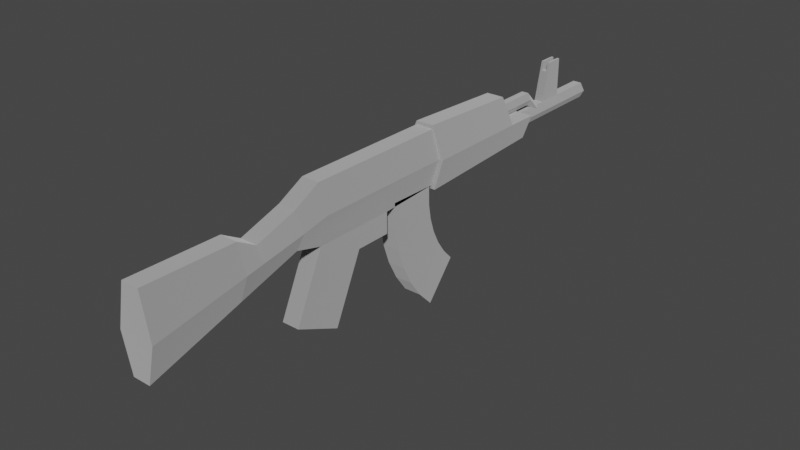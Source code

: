 # Source: ak47.blend  (saved by Blender 2.83.19; exported with 4.5.12 LTS)
import bpy
from mathutils import Matrix  # noqa: F401  (used for matrix-valued properties, if any)

bpy.ops.wm.read_factory_settings(use_empty=True)
scene = bpy.context.scene
scene.name = 'Scene'

# ---- materials (node trees are filled in below, after node groups)
mat_black = bpy.data.materials.new('Black')
mat_black.use_transparent_shadow = False
mat_black.diffuse_color = (1.0, 1.0, 1.0, 1.0)
mat_wood_brown = bpy.data.materials.new('Wood Brown')
mat_wood_brown.use_transparent_shadow = False
mat_wood_brown.diffuse_color = (1.0, 1.0, 1.0, 1.0)

# ---- material node trees
mat_black.use_nodes = True; mat_black.node_tree.nodes.clear()
_N = mat_black.node_tree.nodes; _L = mat_black.node_tree.links
n0 = _N.new('ShaderNodeBsdfPrincipled'); n0.name = 'Principled BSDF'; n0.location = (10, 300)
n0.distribution = 'GGX'
n0.subsurface_method = 'BURLEY'
n0.inputs[0].default_value = (1.0, 1.0, 1.0, 1.0)
n0.inputs[1].default_value = 1.0
n0.inputs[2].default_value = 1.0
n0.inputs[3].default_value = 1.45
n0.inputs[27].default_value = (0.0, 0.0, 0.0, 1.0)
n0.inputs[28].default_value = 1.0
n1 = _N.new('ShaderNodeOutputMaterial'); n1.name = 'Material Output'; n1.location = (320, 270)
_L.new(n0.outputs[0], n1.inputs[0])
n1.is_active_output = True
mat_wood_brown.use_nodes = True; mat_wood_brown.node_tree.nodes.clear()
_N = mat_wood_brown.node_tree.nodes; _L = mat_wood_brown.node_tree.links
n0 = _N.new('ShaderNodeBsdfPrincipled'); n0.name = 'Principled BSDF'; n0.location = (10, 300)
n0.distribution = 'GGX'
n0.subsurface_method = 'BURLEY'
n0.inputs[0].default_value = (1.0, 1.0, 1.0, 1.0)
n0.inputs[1].default_value = 1.0
n0.inputs[2].default_value = 1.0
n0.inputs[3].default_value = 1.45
n0.inputs[27].default_value = (0.0, 0.0, 0.0, 1.0)
n0.inputs[28].default_value = 1.0
n1 = _N.new('ShaderNodeOutputMaterial'); n1.name = 'Material Output'; n1.location = (320, 270)
_L.new(n0.outputs[0], n1.inputs[0])
n1.is_active_output = True

# ---- world
world_world = bpy.data.worlds.new('World'); scene.world = world_world
world_world.use_nodes = True; world_world.node_tree.nodes.clear()
_N = world_world.node_tree.nodes; _L = world_world.node_tree.links
n0 = _N.new('ShaderNodeOutputWorld'); n0.name = 'World Output'; n0.location = (300, 300)
n1 = _N.new('ShaderNodeBackground'); n1.name = 'Background'; n1.location = (10, 300)
n1.inputs[0].default_value = (0.05088, 0.05088, 0.05088, 1.0)
_L.new(n1.outputs[0], n0.inputs[0])
n0.is_active_output = True
world_world.color = (0.05088, 0.05088, 0.05088)
world_world.use_sun_shadow = False
world_world.sun_shadow_jitter_overblur = 0.0

# ---- meshes
me_ak_47 = bpy.data.meshes.new('AK-47')
me_ak_47.from_pydata([(-0.0625, 3.5, 0.5), (-0.0625, 3.5, -0.15), (-0.0625, 3.1, -0.15), (-0.0625, 3.25, 0.5), (0.0625, 3.5, 0.5), (0.0625, 3.5, -0.15), (-0.0625, 3.5, -0.15), (0.03125, 3.5, 0.375), (-0.03125, 3.5, 0.375), (-0.0625, 3.5, 0.5), (0.03125, 3.5, 0.5), (-0.03125, 3.5, 0.5), (0.0625, 3.25, 0.5), (0.0625, 3.1, -0.15), (0.0625, 3.5, -0.15), (0.0625, 3.5, 0.5), (-0.0625, 3.1, -0.15), (-0.0625, 3.5, -0.15), (0.0625, 3.5, -0.15), (0.0625, 3.1, -0.15), (-0.03125, 3.25, 0.5), (-0.03125, 3.5, 0.5), (-0.0625, 3.5, 0.5), (-0.0625, 3.25, 0.5), (-0.03125, 3.5, 0.375), (-0.03125, 3.221, 0.3735), (0.03125, 3.221, 0.3735), (0.03125, 3.5, 0.375), (0.03125, 3.5, 0.375), (0.03125, 3.221, 0.3735), (0.03125, 3.25, 0.5), (0.03125, 3.5, 0.5), (-0.03125, 3.25, 0.5), (-0.03125, 3.221, 0.3735), (-0.03125, 3.5, 0.375), (-0.03125, 3.5, 0.5), (0.0625, 3.25, 0.5), (0.0625, 3.5, 0.5), (0.03125, 3.5, 0.5), (0.03125, 3.25, 0.5), (-0.0625, 3.25, 0.5), (-0.0625, 3.1, -0.15), (0.0625, 3.1, -0.15), (-0.03125, 3.221, 0.3735), (0.03125, 3.221, 0.3735), (0.0625, 3.25, 0.5), (-0.03125, 3.25, 0.5), (0.03125, 3.25, 0.5), (0.0625, 0.15, -0.04175), (0.0625, 4.15, -0.04175), (-0.0625, 4.15, -0.04175), (-0.0625, 0.15, -0.04175), (0.125, 0.15, -0.15), (0.125, 4.15, -0.15), (0.0625, 4.15, -0.04175), (0.0625, 0.15, -0.04175), (0.0625, 0.15, -0.2583), (0.0625, 4.15, -0.2583), (0.125, 4.15, -0.15), (0.125, 0.15, -0.15), (-0.0625, 0.15, -0.2583), (-0.0625, 4.15, -0.2583), (0.0625, 4.15, -0.2583), (0.0625, 0.15, -0.2583), (-0.125, 0.15, -0.15), (-0.0625, 0.15, -0.2583), (0.0625, 0.15, -0.2583), (0.125, 0.15, -0.15), (-0.0625, 0.15, -0.04175), (0.0625, 0.15, -0.04175), (-0.0625, 4.15, -0.04175), (-0.125, 4.15, -0.15), (-0.125, 0.15, -0.15), (-0.0625, 0.15, -0.04175), (-0.125, 4.15, -0.15), (-0.0625, 4.15, -0.2583), (-0.0625, 0.15, -0.2583), (-0.125, 0.15, -0.15), (0.125, 4.15, -0.15), (0.0625, 4.15, -0.2583), (-0.0625, 4.15, -0.2583), (-0.125, 4.15, -0.15), (0.0625, 4.15, -0.04175), (-0.0625, 4.15, -0.04175), (-0.125, -0.83, -0.733), (-0.125, -0.3212, -0.733), (0.125, -0.3212, -0.733), (0.125, -0.83, -0.733), (0.125, -0.3212, -0.433), (0.125, -0.3212, -0.733), (-0.125, -0.3212, -0.733), (-0.125, -0.3212, -0.433), (0.05, 0.0, 0.1866), (0.05, 2.77, 0.1866), (-0.05, 2.77, 0.1866), (-0.05, 0.0, 0.1866), (0.1, 0.0, 0.1), (0.1, 2.77, 0.1), (0.05, 2.77, 0.1866), (0.05, 0.0, 0.1866), (0.05, 0.0, 0.0134), (0.05, 2.77, 0.0134), (0.1, 2.77, 0.1), (0.1, 0.0, 0.1), (-0.05, 0.0, 0.0134), (-0.05, 2.77, 0.0134), (0.05, 2.77, 0.0134), (0.05, 0.0, 0.0134), (-0.1, 0.0, 0.1), (-0.05, 0.0, 0.0134), (0.05, 0.0, 0.0134), (0.1, 0.0, 0.1), (-0.05, 0.0, 0.1866), (0.05, 0.0, 0.1866), (-0.05, 2.77, 0.1866), (-0.1, 2.77, 0.1), (-0.1, 0.0, 0.1), (-0.05, 0.0, 0.1866), (-0.1, 2.77, 0.1), (-0.05, 2.77, 0.0134), (-0.05, 0.0, 0.0134), (-0.1, 0.0, 0.1), (-0.1, 3.02, -0.15), (-0.05, 3.02, -0.2366), (-0.05, 2.77, 0.0134), (-0.1, 2.77, 0.1), (-0.125, -1.48, 0.373), (-0.125, -1.858, 0.173), (0.125, -1.858, 0.173), (0.125, -1.48, 0.373), (0.125, -1.858, 0.173), (0.25, -1.858, -0.08), (0.25, -1.48, 8.941e-08), (0.125, -1.48, 0.373), (-0.125, -1.858, -0.333), (-0.125, -1.48, -0.433), (0.125, -1.48, -0.433), (0.125, -1.858, -0.333), (-0.25, -1.48, -5.96e-08), (-0.25, -1.858, -0.08), (-0.125, -1.858, 0.173), (-0.125, -1.48, 0.373), (0.125, -1.858, -0.333), (0.125, -1.48, -0.433), (0.125, -0.3212, -0.433), (0.125, 0.5459, -0.3906), (0.25, 0.5459, 3.905e-08), (0.25, -1.858, -0.08), (0.25, -1.48, 8.941e-08), (0.25, -1.48, 8.941e-08), (0.25, 0.5459, 3.905e-08), (0.125, 0.5467, 0.3684), (0.125, -1.48, 0.373), (0.125, 0.5467, 0.3684), (-0.125, 0.5467, 0.3684), (-0.125, -1.48, 0.373), (0.125, -1.48, 0.373), (-0.125, 0.5467, 0.3684), (-0.25, 0.5467, -9.812e-08), (-0.25, -1.48, -5.96e-08), (-0.125, -1.48, 0.373), (-0.125, -0.3212, -0.433), (-0.125, -1.48, -0.433), (-0.125, -1.858, -0.333), (-0.125, 0.5501, -0.3904), (-0.25, 0.5467, -9.812e-08), (-0.25, -1.858, -0.08), (-0.25, -1.48, -5.96e-08), (0.125, -0.3212, -0.433), (-0.125, -0.3212, -0.433), (-0.125, 0.5501, -0.3904), (0.125, 0.5459, -0.3906), (0.1, 3.02, -0.15), (0.05, 3.02, -0.2366), (-0.05, 3.02, -0.2366), (-0.1, 3.02, -0.15), (0.05, 3.02, -0.0634), (-0.05, 3.02, -0.0634), (-0.05, 2.77, 0.0134), (-0.05, 3.02, -0.2366), (0.05, 3.02, -0.2366), (0.05, 2.77, 0.0134), (0.05, 3.02, -0.0634), (-0.05, 3.02, -0.0634), (-0.05, 2.77, 0.1866), (0.05, 2.77, 0.1866), (0.05, 2.77, 0.0134), (0.05, 3.02, -0.2366), (0.1, 3.02, -0.15), (0.1, 2.77, 0.1), (0.1, 2.77, 0.1), (0.1, 3.02, -0.15), (0.05, 3.02, -0.0634), (0.05, 2.77, 0.1866), (-0.05, 3.02, -0.0634), (-0.1, 3.02, -0.15), (-0.1, 2.77, 0.1), (-0.05, 2.77, 0.1866), (-0.125, -0.3212, -0.433), (-0.125, -0.3212, -0.733), (-0.125, -0.83, -0.733), (-0.125, -1.48, -0.433), (0.125, -1.48, -0.433), (0.125, -0.83, -0.733), (0.125, -0.3212, -0.733), (0.125, -0.3212, -0.433), (0.125, -2.447, -0.01874), (0.25, -2.447, -0.1845), (0.25, -1.858, -0.08), (0.125, -1.858, 0.173), (-0.25, -4.0, -0.46), (-0.125, -4.0, -0.983), (0.125, -4.0, -0.983), (0.25, -4.0, -0.46), (-0.125, -4.0, 0.153), (0.125, -4.0, 0.153), (0.3, 2.5, -1.192e-08), (0.175, 2.5, -0.3531), (-0.175, 2.5, -0.3531), (-0.3, 2.5, -1.371e-07), (-0.175, 0.5501, -0.4404), (0.175, 0.5459, -0.4406), (0.125, 0.5459, -0.3906), (-0.125, 0.5501, -0.3904), (-0.125, -1.899, -1.341), (-0.125, -1.249, -1.641), (0.125, -1.249, -1.641), (0.125, -1.899, -1.341), (-0.125, -1.48, -0.433), (-0.125, -1.899, -1.341), (0.125, -1.899, -1.341), (0.125, -1.48, -0.433), (0.125, -0.83, -0.733), (0.125, -1.249, -1.641), (-0.125, -1.249, -1.641), (-0.125, -0.83, -0.733), (0.125, -1.899, -1.341), (0.125, -1.249, -1.641), (0.125, -0.83, -0.733), (0.125, -1.48, -0.433), (-0.125, -0.83, -0.733), (-0.125, -1.249, -1.641), (-0.125, -1.899, -1.341), (-0.125, -1.48, -0.433), (0.25, -2.719, -0.2327), (0.125, -2.719, -0.5942), (0.125, -1.858, -0.333), (0.25, -1.858, -0.08), (0.25, -2.447, -0.1845), (-0.25, -1.858, -0.08), (-0.25, -2.447, -0.1845), (-0.125, -2.447, -0.01874), (-0.125, -1.858, 0.173), (0.25, -4.0, -0.46), (0.125, -4.0, -0.983), (0.125, -2.719, -0.5942), (0.25, -2.719, -0.2327), (-0.125, -2.719, -0.5942), (-0.125, -4.0, -0.983), (-0.25, -4.0, -0.46), (-0.25, -2.719, -0.2327), (-0.125, -1.858, 0.173), (-0.125, -2.447, -0.01874), (0.125, -2.447, -0.01874), (0.125, -1.858, 0.173), (0.125, -2.719, 0.1351), (-0.125, -2.719, 0.1351), (-0.125, -4.0, 0.153), (0.125, -4.0, 0.153), (0.175, 2.5, -0.3531), (0.175, 0.5459, -0.4406), (-0.175, 0.5501, -0.4404), (-0.175, 2.5, -0.3531), (0.125, 2.05, 0.3531), (-0.125, 2.05, 0.3531), (-0.125, 0.5467, 0.4184), (0.125, 0.5467, 0.4184), (-0.25, -2.719, -0.2327), (-0.25, -4.0, -0.46), (-0.125, -4.0, 0.153), (-0.125, -2.719, 0.1351), (-0.125, -1.858, -0.333), (-0.125, -2.719, -0.5942), (-0.25, -2.719, -0.2327), (-0.25, -1.858, -0.08), (-0.25, -2.447, -0.1845), (0.125, -2.719, -0.5942), (0.125, -4.0, -0.983), (-0.125, -4.0, -0.983), (-0.125, -2.719, -0.5942), (0.125, -1.858, -0.333), (-0.125, -1.858, -0.333), (0.125, -4.0, 0.153), (0.25, -4.0, -0.46), (0.25, -2.719, -0.2327), (0.125, -2.719, 0.1351), (0.125, -2.719, 0.1351), (0.125, -2.447, -0.01874), (-0.125, -2.447, -0.01874), (-0.125, -2.719, 0.1351), (-0.25, -2.447, -0.1845), (-0.25, -2.719, -0.2327), (-0.125, -2.719, 0.1351), (-0.125, -2.447, -0.01874), (0.125, -2.719, 0.1351), (0.25, -2.719, -0.2327), (0.25, -2.447, -0.1845), (0.125, -2.447, -0.01874), (0.3, 2.05, 0.0), (0.3, 2.5, -1.192e-08), (-0.3, 2.5, -1.371e-07), (-0.3, 2.05, -1.192e-07), (0.3, 2.05, 0.0), (-0.3, 2.05, -1.192e-07), (-0.125, 2.05, 0.3531), (0.125, 2.05, 0.3531), (-0.125, 2.05, 0.3531), (-0.3, 2.05, -1.192e-07), (-0.3, 0.5467, -1.341e-07), (-0.125, 0.5467, 0.4184), (0.125, 0.5467, 0.3684), (0.25, 0.5459, 3.905e-08), (0.3, 0.5459, 4.47e-08), (0.125, 0.5467, 0.4184), (-0.125, 0.5467, 0.4184), (-0.125, 0.5467, 0.3684), (0.125, 0.5467, 0.3684), (0.125, 0.5467, 0.4184), (-0.125, 0.5467, 0.4184), (-0.3, 0.5467, -1.341e-07), (-0.25, 0.5467, -9.812e-08), (-0.125, 0.5467, 0.3684), (0.125, 0.5459, -0.3906), (0.175, 0.5459, -0.4406), (0.3, 0.5459, 4.47e-08), (0.25, 0.5459, 3.905e-08), (0.3, 0.5459, 4.47e-08), (0.175, 0.5459, -0.4406), (0.175, 2.5, -0.3531), (0.3, 2.5, -1.192e-08), (0.3, 2.05, 0.0), (-0.175, 2.5, -0.3531), (-0.175, 0.5501, -0.4404), (-0.3, 0.5467, -1.341e-07), (-0.3, 2.5, -1.371e-07), (-0.3, 2.05, -1.192e-07), (0.3, 0.5459, 4.47e-08), (0.3, 2.05, 0.0), (0.125, 2.05, 0.3531), (0.125, 0.5467, 0.4184), (-0.3, 0.5467, -1.341e-07), (-0.175, 0.5501, -0.4404), (-0.125, 0.5501, -0.3904), (-0.25, 0.5467, -9.812e-08)], [], [(0, 1, 2), (0, 2, 3), (4, 5, 6), (4, 6, 7), (7, 6, 8), (8, 6, 9), (4, 7, 10), (11, 8, 9), (12, 13, 14), (12, 14, 15), (16, 17, 18), (16, 18, 19), (20, 21, 22), (20, 22, 23), (24, 25, 26), (24, 26, 27), (28, 29, 30), (31, 28, 30), (32, 33, 34), (32, 34, 35), (36, 37, 38), (36, 38, 39), (40, 41, 42), (40, 42, 43), (43, 42, 44), (44, 42, 45), (40, 43, 46), (47, 44, 45), (48, 49, 50), (48, 50, 51), (52, 53, 54), (55, 52, 54), (56, 57, 58), (59, 56, 58), (60, 61, 62), (60, 62, 63), (64, 65, 66), (64, 66, 67), (68, 64, 67), (68, 67, 69), (70, 71, 72), (70, 72, 73), (74, 75, 76), (74, 76, 77), (78, 79, 80), (78, 80, 81), (82, 78, 81), (82, 81, 83), (84, 85, 86), (84, 86, 87), (88, 89, 90), (88, 90, 91), (92, 93, 94), (92, 94, 95), (96, 97, 98), (99, 96, 98), (100, 101, 102), (103, 100, 102), (104, 105, 106), (104, 106, 107), (108, 109, 110), (108, 110, 111), (112, 108, 111), (112, 111, 113), (114, 115, 116), (114, 116, 117), (118, 119, 120), (118, 120, 121), (122, 123, 124), (125, 122, 124), (126, 127, 128), (126, 128, 129), (130, 131, 132), (130, 132, 133), (134, 135, 136), (134, 136, 137), (138, 139, 140), (141, 138, 140), (142, 143, 144), (142, 144, 145), (142, 145, 146), (147, 142, 146), (148, 147, 146), (149, 150, 151), (152, 149, 151), (153, 154, 155), (156, 153, 155), (157, 158, 159), (157, 159, 160), (161, 162, 163), (164, 161, 163), (165, 164, 163), (165, 163, 166), (165, 166, 167), (168, 169, 170), (171, 168, 170), (172, 173, 174), (172, 174, 175), (176, 172, 175), (176, 175, 177), (178, 179, 180), (178, 180, 181), (182, 183, 184), (185, 182, 184), (186, 187, 188), (186, 188, 189), (190, 191, 192), (190, 192, 193), (194, 195, 196), (197, 194, 196), (198, 199, 200), (198, 200, 201), (202, 203, 204), (202, 204, 205), (206, 207, 208), (206, 208, 209), (210, 211, 212), (210, 212, 213), (214, 210, 213), (214, 213, 215), (216, 217, 218), (216, 218, 219), (220, 221, 222), (223, 220, 222), (224, 225, 226), (224, 226, 227), (228, 229, 230), (228, 230, 231), (232, 233, 234), (232, 234, 235), (236, 237, 238), (239, 236, 238), (240, 241, 242), (240, 242, 243), (244, 245, 246), (244, 246, 247), (248, 244, 247), (249, 250, 251), (252, 249, 251), (253, 254, 255), (253, 255, 256), (257, 258, 259), (260, 257, 259), (261, 262, 263), (261, 263, 264), (265, 266, 267), (268, 265, 267), (269, 270, 271), (269, 271, 272), (273, 274, 275), (276, 273, 275), (277, 278, 279), (280, 277, 279), (281, 282, 283), (284, 281, 285), (285, 281, 283), (286, 287, 288), (286, 288, 289), (290, 286, 289), (290, 289, 291), (292, 293, 294), (292, 294, 295), (296, 297, 298), (296, 298, 299), (300, 301, 302), (303, 300, 302), (304, 305, 306), (304, 306, 307), (308, 309, 310), (308, 310, 311), (312, 313, 314), (315, 312, 314), (316, 317, 318), (316, 318, 319), (320, 321, 322), (320, 322, 323), (324, 325, 326), (324, 326, 327), (328, 329, 330), (328, 330, 331), (332, 333, 334), (335, 332, 334), (336, 337, 338), (336, 338, 339), (340, 336, 339), (341, 342, 343), (344, 341, 343), (344, 343, 345), (346, 347, 348), (349, 346, 348), (350, 351, 352), (350, 352, 353)])
me_ak_47.polygons.foreach_set('use_smooth', [0, 0, 0, 0, 0, 0, 0, 0, 0, 0, 0, 0, 0, 0, 0, 0, 0, 0, 0, 0, 0, 0, 0, 0, 0, 0, 0, 0, 0, 0, 0, 0, 0, 0, 0, 0, 0, 0, 0, 0, 0, 0, 0, 0, 0, 0, 0, 0, 0, 0, 0, 0, 0, 0, 0, 0, 0, 0, 0, 0, 0, 0, 0, 0, 0, 0, 0, 0, 0, 0, 0, 0, 1, 1, 0, 0, 1, 1, 1, 1, 1, 1, 1, 1, 1, 1, 0, 1, 1, 1, 1, 1, 1, 1, 0, 0, 0, 0, 0, 0, 0, 0, 0, 0, 0, 0, 0, 0, 0, 0, 0, 0, 0, 0, 1, 1, 0, 0, 0, 0, 0, 0, 1, 1, 0, 0, 0, 0, 0, 0, 0, 0, 0, 0, 1, 1, 1, 1, 1, 1, 1, 1, 1, 0, 0, 0, 0, 0, 0, 0, 0, 1, 1, 1, 1, 1, 0, 0, 0, 0, 1, 1, 0, 0, 1, 1, 1, 1, 0, 0, 0, 0, 1, 1, 1, 1, 0, 0, 0, 0, 0, 0, 1, 1, 1, 1, 1, 1, 1, 1, 1, 1])
me_ak_47.polygons.foreach_set('material_index', [0, 0, 0, 0, 0, 0, 0, 0, 0, 0, 0, 0, 0, 0, 0, 0, 0, 0, 0, 0, 0, 0, 0, 0, 0, 0, 0, 0, 0, 0, 0, 0, 0, 0, 0, 0, 0, 0, 0, 0, 0, 0, 0, 0, 0, 0, 0, 0, 0, 0, 0, 0, 0, 0, 0, 0, 0, 0, 0, 0, 0, 0, 0, 0, 0, 0, 0, 0, 0, 0, 0, 0, 0, 0, 0, 0, 0, 0, 0, 0, 0, 0, 0, 0, 0, 0, 0, 0, 0, 0, 0, 0, 0, 0, 0, 0, 0, 0, 0, 0, 0, 0, 0, 0, 0, 0, 0, 0, 0, 0, 0, 0, 0, 0, 1, 1, 1, 1, 1, 1, 1, 1, 1, 1, 1, 1, 1, 1, 1, 1, 1, 1, 1, 1, 1, 1, 1, 1, 1, 1, 1, 1, 1, 1, 1, 1, 1, 1, 1, 1, 1, 1, 1, 1, 1, 1, 1, 1, 1, 1, 1, 1, 1, 1, 1, 1, 1, 1, 1, 1, 1, 1, 1, 1, 1, 1, 1, 1, 1, 1, 1, 1, 1, 1, 1, 1, 1, 1, 1, 1, 1, 1])
me_ak_47.materials.append(mat_black)
me_ak_47.materials.append(mat_wood_brown)
me_ak_47.use_remesh_fix_poles = True
me_ak_47.use_remesh_preserve_attributes = False
me_ak_47.use_mirror_vertex_groups = False
me_ak_47.update()
me_ak_47.normals_split_custom_set([tuple(v) for v in zip(*[iter([-1.0, 0.0, 0.0, -1.0, 0.0, 0.0, -1.0, 0.0, 0.0, -1.0, 0.0, 0.0, -1.0, 0.0, 0.0, -1.0, 0.0, 0.0, 0.0, 1.0, 0.0, 0.0, 1.0, 0.0, 0.0, 1.0, 0.0, 0.0, 1.0, 0.0, 0.0, 1.0, 0.0, 0.0, 1.0, 0.0, 0.0, 1.0, 0.0, 0.0, 1.0, 0.0, 0.0, 1.0, 0.0, 0.0, 1.0, 0.0, 0.0, 1.0, 0.0, 0.0, 1.0, 0.0, 0.0, 1.0, 0.0, 0.0, 1.0, 0.0, 0.0, 1.0, 0.0, 0.0, 1.0, 0.0, 0.0, 1.0, 0.0, 0.0, 1.0, 0.0, 1.0, 0.0, 0.0, 1.0, 0.0, 0.0, 1.0, 0.0, 0.0, 1.0, 0.0, 0.0, 1.0, 0.0, 0.0, 1.0, 0.0, 0.0, 0.0, 0.0, -1.0, 0.0, 0.0, -1.0, 0.0, 0.0, -1.0, 0.0, 0.0, -1.0, 0.0, 0.0, -1.0, 0.0, 0.0, -1.0, 0.0, 0.0, 1.0, 0.0, 0.0, 1.0, 0.0, 0.0, 1.0, 0.0, 0.0, 1.0, 0.0, 0.0, 1.0, 0.0, 0.0, 1.0, -8.089e-05, -0.005266, 1.0, -8.089e-05, -0.005266, 1.0, -8.089e-05, -0.005266, 1.0, 0.0, -0.005248, 1.0, 0.0, -0.005248, 1.0, 0.0, -0.005248, 1.0, -1.0, 0.0, 0.0, -1.0, 0.0, 0.0, -1.0, 0.0, 0.0, -1.0, 0.0, 0.0, -1.0, 0.0, 0.0, -1.0, 0.0, 0.0, 1.0, -2.063e-10, 0.0, 1.0, -2.063e-10, 0.0, 1.0, -2.063e-10, 0.0, 1.0, 0.0, 0.0, 1.0, 0.0, 0.0, 1.0, 0.0, 0.0, 0.0, 0.0, 1.0, 0.0, 0.0, 1.0, 0.0, 0.0, 1.0, 0.0, 0.0, 1.0, 0.0, 0.0, 1.0, 0.0, 0.0, 1.0, 0.0, -0.9744, 0.2249, 0.0, -0.9744, 0.2249, 0.0, -0.9744, 0.2249, -4.433e-05, -0.9744, 0.2248, -4.433e-05, -0.9744, 0.2248, -4.433e-05, -0.9744, 0.2248, 4.049e-06, -0.9744, 0.2249, 4.049e-06, -0.9744, 0.2249, 4.049e-06, -0.9744, 0.2249, 1.787e-06, -0.9744, 0.2249, 1.787e-06, -0.9744, 0.2249, 1.787e-06, -0.9744, 0.2249, 0.0, -0.9744, 0.2249, 0.0, -0.9744, 0.2249, 0.0, -0.9744, 0.2249, 0.0, -0.9744, 0.2249, 0.0, -0.9744, 0.2249, 0.0, -0.9744, 0.2249, -9.537e-07, 1.118e-08, 1.0, -9.537e-07, 1.118e-08, 1.0, -9.537e-07, 1.118e-08, 1.0, -9.537e-07, 1.118e-08, 1.0, -9.537e-07, 1.118e-08, 1.0, -9.537e-07, 1.118e-08, 1.0, 0.866, 3.725e-09, 0.5, 0.866, 3.725e-09, 0.5, 0.866, 3.725e-09, 0.5, 0.866, 7.451e-09, 0.5, 0.866, 7.451e-09, 0.5, 0.866, 7.451e-09, 0.5, 0.866, -7.451e-09, -0.5, 0.866, -7.451e-09, -0.5, 0.866, -7.451e-09, -0.5, 0.866, -3.725e-09, -0.5, 0.866, -3.725e-09, -0.5, 0.866, -3.725e-09, -0.5, 0.0, -1.49e-08, -1.0, 0.0, -1.49e-08, -1.0, 0.0, -1.49e-08, -1.0, 0.0, -1.49e-08, -1.0, 0.0, -1.49e-08, -1.0, 0.0, -1.49e-08, -1.0, 0.0, -1.0, 0.0, 0.0, -1.0, 0.0, 0.0, -1.0, 0.0, 0.0, -1.0, -1.377e-07, 0.0, -1.0, -1.377e-07, 0.0, -1.0, -1.377e-07, 0.0, -1.0, 0.0, 0.0, -1.0, 0.0, 0.0, -1.0, 0.0, 0.0, -1.0, -1.377e-07, 0.0, -1.0, -1.377e-07, 0.0, -1.0, -1.377e-07, -0.866, 3.725e-09, 0.5, -0.866, 3.725e-09, 0.5, -0.866, 3.725e-09, 0.5, -0.866, 7.451e-09, 0.5, -0.866, 7.451e-09, 0.5, -0.866, 7.451e-09, 0.5, -0.866, -7.451e-09, -0.5, -0.866, -7.451e-09, -0.5, -0.866, -7.451e-09, -0.5, -0.866, -3.725e-09, -0.5, -0.866, -3.725e-09, -0.5, -0.866, -3.725e-09, -0.5, 0.0, 1.0, 0.0, 0.0, 1.0, 0.0, 0.0, 1.0, 0.0, 0.0, 1.0, 2.202e-06, 0.0, 1.0, 2.202e-06, 0.0, 1.0, 2.202e-06, 0.0, 1.0, 0.0, 0.0, 1.0, 0.0, 0.0, 1.0, 0.0, 0.0, 1.0, -4.405e-06, 0.0, 1.0, -4.405e-06, 0.0, 1.0, -4.405e-06, 0.0, 0.0, -1.0, 0.0, 0.0, -1.0, 0.0, 0.0, -1.0, 0.0, 0.0, -1.0, 0.0, 0.0, -1.0, 0.0, 0.0, -1.0, 0.0, 1.0, -5.96e-07, 0.0, 1.0, -5.96e-07, 0.0, 1.0, -5.96e-07, -1.311e-06, 1.0, 5.322e-07, -1.311e-06, 1.0, 5.322e-07, -1.311e-06, 1.0, 5.322e-07, -8.607e-07, 2.152e-08, 1.0, -8.607e-07, 2.152e-08, 1.0, -8.607e-07, 2.152e-08, 1.0, -8.607e-07, 2.152e-08, 1.0, -8.607e-07, 2.152e-08, 1.0, -8.607e-07, 2.152e-08, 1.0, 0.866, 6.724e-09, 0.5, 0.866, 6.724e-09, 0.5, 0.866, 6.724e-09, 0.5, 0.866, 1.009e-08, 0.5, 0.866, 1.009e-08, 0.5, 0.866, 1.009e-08, 0.5, 0.866, -1.345e-08, -0.5, 0.866, -1.345e-08, -0.5, 0.866, -1.345e-08, -0.5, 0.866, -3.362e-09, -0.5, 0.866, -3.362e-09, -0.5, 0.866, -3.362e-09, -0.5, 0.0, -2.152e-08, -1.0, 0.0, -2.152e-08, -1.0, 0.0, -2.152e-08, -1.0, 0.0, -2.152e-08, -1.0, 0.0, -2.152e-08, -1.0, 0.0, -2.152e-08, -1.0, 0.0, -1.0, 0.0, 0.0, -1.0, 0.0, 0.0, -1.0, 0.0, 0.0, -1.0, 0.0, 0.0, -1.0, 0.0, 0.0, -1.0, 0.0, 0.0, -1.0, 0.0, 0.0, -1.0, 0.0, 0.0, -1.0, 0.0, 0.0, -1.0, 0.0, 0.0, -1.0, 0.0, 0.0, -1.0, 0.0, -0.866, 4.707e-09, 0.5, -0.866, 4.707e-09, 0.5, -0.866, 4.707e-09, 0.5, -0.866, 1.345e-08, 0.5, -0.866, 1.345e-08, 0.5, -0.866, 1.345e-08, 0.5, -0.866, -1.21e-08, -0.5, -0.866, -1.21e-08, -0.5, -0.866, -1.21e-08, -0.5, -0.866, -3.362e-09, -0.5, -0.866, -3.362e-09, -0.5, -0.866, -3.362e-09, -0.5, -0.7746, -0.4472, -0.4472, -0.7746, -0.4472, -0.4472, -0.7746, -0.4472, -0.4472, -0.7746, -0.4472, -0.4472, -0.7746, -0.4472, -0.4472, -0.7746, -0.4472, -0.4472, -6.221e-07, -0.4677, 0.8839, -6.221e-07, -0.4677, 0.8839, -6.221e-07, -0.4677, 0.8839, -4.181e-07, -0.4677, 0.8839, -4.181e-07, -0.4677, 0.8839, -4.181e-07, -0.4677, 0.8839, 0.92, -0.1361, 0.3674, 0.9201, -0.1361, 0.3674, 0.9201, -0.1361, 0.3674, 0.92, -0.1361, 0.3674, 0.9201, -0.1361, 0.3674, 0.92, -0.1361, 0.3674, 0.0, -0.2558, -0.9667, 0.0, -0.2558, -0.9667, 0.0, -0.2558, -0.9667, 0.0, -0.2558, -0.9667, 0.0, -0.2558, -0.9667, 0.0, -0.2558, -0.9667, -0.9201, -0.1361, 0.3674, -0.9201, -0.1361, 0.3674, -0.92, -0.1361, 0.3674, -0.92, -0.1361, 0.3674, -0.9201, -0.1361, 0.3674, -0.92, -0.1361, 0.3674, 0.9568, 0.001353, -0.2908, 0.9568, 0.001375, -0.2908, 0.9568, 0.001347, -0.2908, 0.9568, 0.001353, -0.2908, 0.9568, 0.001347, -0.2908, 0.9568, 0.00134, -0.2908, 0.9568, 0.001353, -0.2908, 0.9568, 0.00134, -0.2908, 0.9568, 0.001362, -0.2908, 0.9568, 0.001362, -0.2909, 0.9568, 0.001353, -0.2908, 0.9568, 0.001362, -0.2908, 0.9568, 0.001373, -0.2908, 0.9568, 0.001362, -0.2909, 0.9568, 0.001362, -0.2908, 0.9476, 0.0003506, 0.3196, 0.9476, 0.0003704, 0.3195, 0.9476, 0.0003676, 0.3195, 0.9476, 0.000356, 0.3195, 0.9476, 0.0003506, 0.3196, 0.9476, 0.0003676, 0.3195, -2.353e-07, 0.002258, 1.0, -2.353e-07, 0.002258, 1.0, -2.353e-07, 0.002258, 1.0, 0.0, 0.002258, 1.0, 0.0, 0.002258, 1.0, 0.0, 0.002258, 1.0, -0.9476, 0.0003584, 0.3195, -0.9476, 0.0003615, 0.3195, -0.9476, 0.0003597, 0.3195, -0.9476, 0.0003584, 0.3195, -0.9476, 0.0003597, 0.3195, -0.9476, 0.000347, 0.3196, -0.9568, 0.001364, -0.2908, -0.9568, 0.001362, -0.2908, -0.9568, 0.001366, -0.2908, -0.9568, 0.001354, -0.2909, -0.9568, 0.001364, -0.2908, -0.9568, 0.001366, -0.2908, -0.9568, 0.001362, -0.2908, -0.9568, 0.001354, -0.2909, -0.9568, 0.001366, -0.2908, -0.9568, 0.001362, -0.2908, -0.9568, 0.001366, -0.2908, -0.9568, 0.001373, -0.2909, -0.9568, 0.001362, -0.2908, -0.9568, 0.001373, -0.2909, -0.9568, 0.00136, -0.2908, 0.0, 0.04881, -0.9988, 0.0, 0.04881, -0.9988, 0.0, 0.04881, -0.9988, 0.0001823, 0.04886, -0.9988, 0.0001823, 0.04886, -0.9988, 0.0001823, 0.04886, -0.9988, 0.0, 1.0, 6.883e-06, 0.0, 1.0, 6.883e-06, 0.0, 1.0, 6.883e-06, 0.0, 1.0, -1.721e-06, 0.0, 1.0, -1.721e-06, 0.0, 1.0, -1.721e-06, 0.0, 1.0, 0.0, 0.0, 1.0, 0.0, 0.0, 1.0, 0.0, 0.0, 1.0, -6.883e-06, 0.0, 1.0, -6.883e-06, 0.0, 1.0, -6.883e-06, 0.0, -0.7071, -0.7071, 0.0, -0.7071, -0.7071, 0.0, -0.7071, -0.7071, 0.0, -0.7071, -0.7071, 0.0, -0.7071, -0.7071, 0.0, -0.7071, -0.7071, -6.322e-07, 0.7071, 0.7071, -6.322e-07, 0.7071, 0.7071, -6.322e-07, 0.7071, 0.7071, -6.322e-07, 0.7071, 0.7071, -6.322e-07, 0.7071, 0.7071, -6.322e-07, 0.7071, 0.7071, 0.7746, -0.4472, -0.4472, 0.7746, -0.4472, -0.4472, 0.7746, -0.4472, -0.4472, 0.7746, -0.4472, -0.4472, 0.7746, -0.4472, -0.4472, 0.7746, -0.4472, -0.4472, 0.7746, 0.4472, 0.4472, 0.7746, 0.4472, 0.4472, 0.7746, 0.4472, 0.4472, 0.7746, 0.4472, 0.4472, 0.7746, 0.4472, 0.4472, 0.7746, 0.4472, 0.4472, -0.7746, 0.4472, 0.4472, -0.7746, 0.4472, 0.4472, -0.7746, 0.4472, 0.4472, -0.7746, 0.4472, 0.4472, -0.7746, 0.4472, 0.4472, -0.7746, 0.4472, 0.4472, -1.0, 0.0, -2.484e-08, -1.0, 0.0, -2.484e-08, -1.0, 0.0, -2.484e-08, -1.0, 0.0, 0.0, -1.0, 0.0, 0.0, -1.0, 0.0, 0.0, 1.0, 4.881e-08, 6.346e-08, 1.0, 4.881e-08, 6.346e-08, 1.0, 4.881e-08, 6.346e-08, 1.0, 0.0, -4.967e-08, 1.0, 0.0, -4.967e-08, 1.0, 0.0, -4.967e-08, 0.8516, -0.1278, 0.5084, 0.8516, -0.1278, 0.5084, 0.8516, -0.1278, 0.5084, 0.8516, -0.1278, 0.5084, 0.8516, -0.1278, 0.5084, 0.8516, -0.1278, 0.5084, 0.0, -1.0, 0.0, 0.0, -1.0, 0.0, 0.0, -1.0, 0.0, 0.0, -1.0, -4.559e-07, 0.0, -1.0, -4.559e-07, 0.0, -1.0, -4.559e-07, -9.273e-14, -1.0, 0.0, -9.273e-14, -1.0, 0.0, -9.273e-14, -1.0, 0.0, -9.537e-07, -1.0, 7.779e-07, -9.537e-07, -1.0, 7.779e-07, -9.537e-07, -1.0, 7.779e-07, 0.0, 1.0, -1.929e-06, 0.0, 1.0, -1.929e-06, 0.0, 1.0, -1.929e-06, 3.354e-13, 1.0, 0.0, 3.354e-13, 1.0, 0.0, 3.354e-13, 1.0, 0.0, -0.01392, -0.9999, 2.152e-05, -0.01392, -0.9999, -2.018e-05, -0.01392, -0.9999, 1.346e-05, -0.01392, -0.9999, -4.424e-06, -0.01392, -0.9999, 2.152e-05, -0.01392, -0.9999, 1.346e-05, 0.0, -0.4191, -0.908, 0.0, -0.4191, -0.908, 0.0, -0.4191, -0.908, 0.0, -0.4191, -0.908, 0.0, -0.4191, -0.908, 0.0, -0.4191, -0.908, 0.0, -0.908, 0.4191, 0.0, -0.908, 0.4191, 0.0, -0.908, 0.4191, 0.0, -0.908, 0.4191, 0.0, -0.908, 0.4191, 0.0, -0.908, 0.4191, 0.0, 0.908, -0.4191, 0.0, 0.908, -0.4191, 0.0, 0.908, -0.4191, 0.0, 0.908, -0.4191, 0.0, 0.908, -0.4191, 0.0, 0.908, -0.4191, 1.0, 0.0, 0.0, 1.0, 0.0, 0.0, 1.0, 0.0, 0.0, 1.0, 2.081e-08, 0.0, 1.0, 2.081e-08, 0.0, 1.0, 2.081e-08, 0.0, -1.0, 0.0, 0.0, -1.0, 0.0, 0.0, -1.0, 0.0, 0.0, -1.0, 0.0, 0.0, -1.0, 0.0, 0.0, -1.0, 0.0, 0.0, 0.9225, 0.09023, -0.3753, 0.9225, 0.09023, -0.3753, 0.9225, 0.09023, -0.3753, 0.9225, 0.09023, -0.3753, 0.9225, 0.09023, -0.3753, 0.9225, 0.09023, -0.3753, 0.9225, 0.09022, -0.3753, 0.9225, 0.09023, -0.3753, 0.9225, 0.09023, -0.3753, -0.8516, -0.1278, 0.5084, -0.8516, -0.1278, 0.5084, -0.8516, -0.1278, 0.5084, -0.8516, -0.1278, 0.5084, -0.8516, -0.1278, 0.5084, -0.8516, -0.1278, 0.5084, 0.9602, 0.06525, -0.2714, 0.9603, 0.06525, -0.2714, 0.9603, 0.06526, -0.2714, 0.9602, 0.06525, -0.2714, 0.9603, 0.06526, -0.2714, 0.9603, 0.06525, -0.2714, -0.9603, 0.06526, -0.2714, -0.9603, 0.06525, -0.2714, -0.9602, 0.06525, -0.2714, -0.9603, 0.06526, -0.2714, -0.9603, 0.06526, -0.2714, -0.9602, 0.06525, -0.2714, -2.887e-07, -0.3095, 0.9509, -2.887e-07, -0.3095, 0.9509, -2.887e-07, -0.3095, 0.9509, -5.292e-07, -0.3095, 0.9509, -5.292e-07, -0.3095, 0.9509, -5.292e-07, -0.3095, 0.9509, -1.861e-07, 0.014, 0.9999, -1.861e-07, 0.014, 0.9999, -1.861e-07, 0.014, 0.9999, -5.582e-07, 0.014, 0.9999, -5.582e-07, 0.014, 0.9999, -5.582e-07, 0.014, 0.9999, 8.097e-05, 0.04473, -0.999, 8.097e-05, 0.04473, -0.999, 8.097e-05, 0.04473, -0.999, 0.0, 0.04474, -0.999, 0.0, 0.04474, -0.999, 0.0, 0.04474, -0.999, 0.0, 0.04342, 0.9991, 0.0, 0.04342, 0.9991, 0.0, 0.04342, 0.9991, -3.169e-07, 0.04342, 0.9991, -3.169e-07, 0.04342, 0.9991, -3.169e-07, 0.04342, 0.9991, -0.9688, -0.02017, 0.247, -0.9688, -0.02017, 0.247, -0.9688, -0.02018, 0.2469, -0.9688, -0.02017, 0.247, -0.9688, -0.02017, 0.247, -0.9688, -0.02018, 0.2469, -0.9225, 0.09023, -0.3753, -0.9225, 0.09023, -0.3753, -0.9225, 0.09023, -0.3753, -0.9225, 0.09023, -0.3753, -0.9225, 0.09023, -0.3753, -0.9225, 0.09023, -0.3753, -0.9225, 0.09023, -0.3753, -0.9225, 0.09023, -0.3753, -0.9225, 0.09023, -0.3753, 0.0, 0.2904, -0.9569, 0.0, 0.2904, -0.9569, 0.0, 0.2904, -0.9569, 0.0, 0.2904, -0.9569, 0.0, 0.2904, -0.9569, 0.0, 0.2904, -0.9569, 0.0, 0.2904, -0.9569, 0.0, 0.2904, -0.9569, 0.0, 0.2904, -0.9569, 0.0, 0.2904, -0.9569, 0.0, 0.2904, -0.9569, 0.0, 0.2904, -0.9569, 0.9688, -0.02018, 0.2469, 0.9688, -0.02017, 0.247, 0.9688, -0.02017, 0.247, 0.9688, -0.02018, 0.2469, 0.9688, -0.02017, 0.247, 0.9688, -0.02017, 0.247, -2.863e-07, 0.4925, 0.8703, -2.863e-07, 0.4925, 0.8703, -2.863e-07, 0.4925, 0.8703, -1.909e-07, 0.4925, 0.8703, -1.909e-07, 0.4925, 0.8703, -1.909e-07, 0.4925, 0.8703, -0.9025, 0.08217, 0.4229, -0.9025, 0.08215, 0.4229, -0.9025, 0.08213, 0.4228, -0.9025, 0.08217, 0.4229, -0.9025, 0.08217, 0.4229, -0.9025, 0.08213, 0.4228, 0.9025, 0.08213, 0.4228, 0.9025, 0.08215, 0.4229, 0.9025, 0.08217, 0.4229, 0.9025, 0.08213, 0.4228, 0.9025, 0.08217, 0.4229, 0.9025, 0.08217, 0.4229, -2.086e-07, 2.649e-08, 1.0, -2.086e-07, 2.649e-08, 1.0, -2.086e-07, 2.649e-08, 1.0, -1.987e-07, 3.974e-08, 1.0, -1.987e-07, 3.974e-08, 1.0, -1.987e-07, 3.974e-08, 1.0, 0.0, 1.0, 0.0, 0.0, 1.0, 0.0, 0.0, 1.0, 0.0, 0.0, 1.0, 1.35e-06, 0.0, 1.0, 1.35e-06, 0.0, 1.0, 1.35e-06, -0.9106, 0.008978, 0.4131, -0.9107, 0.008981, 0.4131, -0.9106, 0.008973, 0.4131, -0.9106, 0.008978, 0.4131, -0.9106, 0.008973, 0.4131, -0.9106, 0.00897, 0.4131, -0.001466, -1.0, 0.001486, -0.001514, -1.0, 0.001463, -0.001483, -1.0, 0.001478, -0.001466, -1.0, 0.001486, -0.001483, -1.0, 0.001478, -0.00144, -1.0, 0.001499, -2.146e-06, -1.0, -2.384e-06, -2.146e-06, -1.0, -2.384e-06, -2.146e-06, -1.0, -2.384e-06, -1.907e-06, -1.0, -2.384e-06, -1.907e-06, -1.0, -2.384e-06, -1.907e-06, -1.0, -2.384e-06, -1.192e-06, -1.0, 6.588e-06, -1.192e-06, -1.0, 6.588e-06, -1.192e-06, -1.0, 6.588e-06, 3.248e-05, -1.0, -4.768e-06, 3.248e-05, -1.0, -4.768e-06, 3.248e-05, -1.0, -4.768e-06, -8.431e-07, -1.0, -1.054e-06, -8.431e-07, -1.0, -1.054e-06, -8.431e-07, -1.0, -1.054e-06, 1.192e-06, -1.0, -1.526e-06, 1.192e-06, -1.0, -1.526e-06, 1.192e-06, -1.0, -1.526e-06, 0.9538, 0.006723, -0.3004, 0.9538, 0.006732, -0.3004, 0.9538, 0.006724, -0.3004, 0.9538, 0.006723, -0.3004, 0.9538, 0.006724, -0.3004, 0.9538, 0.006721, -0.3004, 0.9538, 0.006727, -0.3004, 0.9538, 0.006723, -0.3004, 0.9538, 0.006721, -0.3004, -0.9538, 0.006715, -0.3005, -0.9538, 0.006723, -0.3004, -0.9538, 0.006723, -0.3004, -0.9538, 0.006726, -0.3004, -0.9538, 0.006715, -0.3005, -0.9538, 0.006723, -0.3004, -0.9538, 0.006726, -0.3004, -0.9538, 0.006723, -0.3004, -0.9538, 0.006727, -0.3004, 0.9106, 0.008972, 0.4131, 0.9107, 0.008976, 0.4131, 0.9106, 0.008973, 0.4131, 0.9106, 0.008975, 0.4131, 0.9106, 0.008972, 0.4131, 0.9106, 0.008973, 0.4131, 0.003509, -1.0, -0.007071, 0.003562, -1.0, -0.007047, 0.003543, -1.0, -0.007055, 0.003509, -1.0, -0.007071, 0.003543, -1.0, -0.007055, 0.003542, -1.0, -0.007055])] * 3)])
me_ak_47_magazine = bpy.data.meshes.new('AK-47(magazine)')
me_ak_47_magazine.from_pydata([(-0.125, -0.1721, -0.183), (-0.125, -0.1721, -0.433), (0.125, -0.1721, -0.433), (0.125, -0.1721, -0.183), (-0.125, -0.1588, -0.7485), (-0.125, -0.1, -1.059), (0.125, -0.1, -1.059), (0.125, -0.1588, -0.7485), (-0.125, -0.1721, -0.433), (-0.125, -0.1588, -0.7485), (0.125, -0.1588, -0.7485), (0.125, -0.1721, -0.433), (0.125, 0.4942, -0.433), (0.125, 0.5004, -0.652), (-0.125, 0.5004, -0.652), (-0.125, 0.4942, -0.433), (-0.125, -0.1, -1.059), (-0.125, 0.003136, -1.357), (0.125, 0.003136, -1.357), (0.125, -0.1, -1.059), (0.125, 0.5004, -0.652), (0.125, 0.5382, -0.8677), (-0.125, 0.5382, -0.8677), (-0.125, 0.5004, -0.652), (-0.125, 0.003136, -1.357), (-0.125, 0.1485, -1.638), (0.125, 0.1485, -1.638), (0.125, 0.003136, -1.357), (0.125, 0.5382, -0.8677), (0.125, 0.607, -1.076), (-0.125, 0.607, -1.076), (-0.125, 0.5382, -0.8677), (-0.125, 0.1485, -1.638), (-0.125, 0.3329, -1.894), (0.125, 0.3329, -1.894), (0.125, 0.1485, -1.638), (0.125, 0.607, -1.076), (0.125, 0.7051, -1.271), (-0.125, 0.7051, -1.271), (-0.125, 0.607, -1.076), (-0.125, 0.3329, -1.894), (-0.125, 0.5525, -2.121), (0.125, 0.5525, -2.121), (0.125, 0.3329, -1.894), (0.125, 0.7051, -1.271), (0.125, 0.8306, -1.451), (-0.125, 0.8306, -1.451), (-0.125, 0.7051, -1.271), (-0.125, 0.9808, -1.61), (-0.125, 0.5525, -2.121), (-0.125, 0.3329, -1.894), (-0.125, 0.1485, -1.638), (-0.125, 0.003136, -1.357), (-0.125, 0.8306, -1.451), (-0.125, 0.7051, -1.271), (-0.125, -0.1, -1.059), (-0.125, 0.607, -1.076), (-0.125, 0.5382, -0.8677), (-0.125, -0.1588, -0.7485), (-0.125, 0.5004, -0.652), (-0.125, -0.1721, -0.433), (-0.125, 0.4942, -0.433), (0.125, 0.5525, -2.121), (-0.125, 0.5525, -2.121), (-0.125, 0.9808, -1.61), (0.125, 0.9808, -1.61), (0.125, 0.8306, -1.451), (0.125, 0.9808, -1.61), (-0.125, 0.9808, -1.61), (-0.125, 0.8306, -1.451), (0.125, 0.3329, -1.894), (0.125, 0.5525, -2.121), (0.125, 0.9808, -1.61), (0.125, 0.1485, -1.638), (0.125, 0.003136, -1.357), (0.125, 0.8306, -1.451), (0.125, 0.7051, -1.271), (0.125, -0.1, -1.059), (0.125, 0.607, -1.076), (0.125, 0.5382, -0.8677), (0.125, -0.1588, -0.7485), (0.125, 0.5004, -0.652), (0.125, -0.1721, -0.433), (0.125, 0.4942, -0.433), (0.125, -0.1721, -0.183), (0.125, 0.4942, -0.183), (-0.125, 0.4942, -0.183), (-0.125, -0.1721, -0.183), (0.125, 0.4942, -0.183), (0.125, 0.4942, -0.433), (-0.125, 0.4942, -0.433), (-0.125, 0.4942, -0.183), (0.125, -0.1721, -0.183), (0.125, -0.1721, -0.433), (0.125, 0.4942, -0.433), (0.125, 0.4942, -0.183), (-0.125, 0.4942, -0.183), (-0.125, -0.1721, -0.183)], [], [(0, 1, 2), (0, 2, 3), (4, 5, 6), (4, 6, 7), (8, 9, 10), (8, 10, 11), (12, 13, 14), (12, 14, 15), (16, 17, 18), (16, 18, 19), (20, 21, 22), (20, 22, 23), (24, 25, 26), (24, 26, 27), (28, 29, 30), (28, 30, 31), (32, 33, 34), (32, 34, 35), (36, 37, 38), (36, 38, 39), (40, 41, 42), (40, 42, 43), (44, 45, 46), (44, 46, 47), (48, 49, 50), (48, 50, 51), (48, 51, 52), (53, 48, 52), (54, 53, 52), (54, 52, 55), (56, 54, 55), (57, 56, 55), (57, 55, 58), (59, 57, 58), (59, 58, 60), (61, 59, 60), (62, 63, 64), (65, 62, 64), (66, 67, 68), (66, 68, 69), (70, 71, 72), (73, 70, 72), (74, 73, 72), (74, 72, 75), (74, 75, 76), (77, 74, 76), (77, 76, 78), (77, 78, 79), (80, 77, 79), (80, 79, 81), (82, 80, 81), (82, 81, 83), (84, 85, 86), (84, 86, 87), (88, 89, 90), (88, 90, 91), (92, 93, 94), (92, 94, 95), (96, 61, 60), (96, 60, 97)])
me_ak_47_magazine.polygons.foreach_set('use_smooth', [0, 0, 0, 0, 0, 0, 0, 0, 0, 0, 0, 0, 1, 0, 0, 0, 0, 0, 0, 0, 0, 0, 0, 0, 0, 0, 0, 0, 0, 0, 0, 0, 0, 0, 0, 0, 0, 0, 1, 1, 0, 0, 0, 0, 0, 0, 0, 0, 0, 0, 0, 0, 0, 0, 0, 0, 0, 0, 0, 0])
me_ak_47_magazine.materials.append(mat_black)
me_ak_47_magazine.use_remesh_fix_poles = True
me_ak_47_magazine.use_remesh_preserve_attributes = False
me_ak_47_magazine.use_mirror_vertex_groups = False
me_ak_47_magazine.update()
me_ak_47_magazine.normals_split_custom_set([tuple(v) for v in zip(*[iter([1.252e-06, -1.0, 0.0, 1.252e-06, -1.0, 0.0, 1.252e-06, -1.0, 0.0, 1.252e-06, -1.0, 0.0, 1.252e-06, -1.0, 0.0, 1.252e-06, -1.0, 0.0, 2.031e-06, -0.9825, -0.1862, 2.031e-06, -0.9825, -0.1862, 2.031e-06, -0.9825, -0.1862, 1.982e-06, -0.9825, -0.1862, 1.982e-06, -0.9825, -0.1862, 1.982e-06, -0.9825, -0.1862, 1.893e-06, -0.9991, -0.04188, 1.893e-06, -0.9991, -0.04188, 1.893e-06, -0.9991, -0.04188, 1.274e-06, -0.9991, -0.04188, 1.274e-06, -0.9991, -0.04188, 1.274e-06, -0.9991, -0.04188, 0.0, 0.9996, 0.02826, 0.0, 0.9996, 0.02826, 0.0, 0.9996, 0.02826, 0.0, 0.9996, 0.02826, 0.0, 0.9996, 0.02826, 0.0, 0.9996, 0.02826, 2.05e-06, -0.9451, -0.3267, 2.05e-06, -0.9451, -0.3267, 2.05e-06, -0.9451, -0.3267, 2.076e-06, -0.9451, -0.3267, 2.076e-06, -0.9451, -0.3267, 2.076e-06, -0.9451, -0.3267, 0.0, 0.985, 0.1728, 0.0, 0.985, 0.1728, 0.0, 0.985, 0.1728, 0.0, 0.985, 0.1728, 0.0, 0.985, 0.1728, 0.0, 0.985, 0.1728, 2.002e-06, -0.8878, -0.4602, 2.002e-06, -0.8878, -0.4602, 2.002e-06, -0.8878, -0.4602, 2.265e-06, -0.8878, -0.4602, 2.265e-06, -0.8878, -0.4602, 2.265e-06, -0.8878, -0.4602, 0.0, 0.9495, 0.3138, 0.0, 0.9495, 0.3138, 0.0, 0.9495, 0.3138, 0.0, 0.9495, 0.3138, 0.0, 0.9495, 0.3138, 0.0, 0.9495, 0.3138, 8.694e-07, -0.8117, -0.584, 8.694e-07, -0.8117, -0.584, 8.694e-07, -0.8117, -0.584, 2.265e-06, -0.8117, -0.584, 2.265e-06, -0.8117, -0.584, 2.265e-06, -0.8117, -0.584, 0.0, 0.894, 0.4481, 0.0, 0.894, 0.4481, 0.0, 0.894, 0.4481, 0.0, 0.894, 0.4481, 0.0, 0.894, 0.4481, 0.0, 0.894, 0.4481, 1.875e-06, -0.7185, -0.6955, 1.875e-06, -0.7185, -0.6955, 1.875e-06, -0.7185, -0.6955, 2.265e-06, -0.7185, -0.6955, 2.265e-06, -0.7185, -0.6955, 2.265e-06, -0.7185, -0.6955, 0.0, 0.8196, 0.5729, 0.0, 0.8196, 0.5729, 0.0, 0.8196, 0.5729, 0.0, 0.8196, 0.5729, 0.0, 0.8196, 0.5729, 0.0, 0.8196, 0.5729, -1.0, 0.0, 0.0, -1.0, 0.0, 0.0, -1.0, 0.0, 0.0, -1.0, 0.0, 0.0, -1.0, 0.0, 0.0, -1.0, 0.0, 0.0, -1.0, 0.0, 0.0, -1.0, 0.0, 0.0, -1.0, 0.0, 0.0, -1.0, 0.0, 0.0, -1.0, 0.0, 0.0, -1.0, 0.0, 0.0, -1.0, 0.0, 0.0, -1.0, 0.0, 0.0, -1.0, 0.0, 0.0, -1.0, 0.0, 0.0, -1.0, 0.0, 0.0, -1.0, 0.0, 0.0, -1.0, 0.0, 0.0, -1.0, 0.0, 0.0, -1.0, 0.0, 0.0, -1.0, 0.0, 0.0, -1.0, 0.0, 0.0, -1.0, 0.0, 0.0, -1.0, 0.0, 0.0, -1.0, 0.0, 0.0, -1.0, 0.0, 0.0, -1.0, 0.0, 0.0, -1.0, 0.0, 0.0, -1.0, 0.0, 0.0, -1.0, 0.0, 0.0, -1.0, 0.0, 0.0, -1.0, 0.0, 0.0, -1.0, 0.0, 0.0, -1.0, 0.0, 0.0, -1.0, 0.0, 0.0, 7.157e-07, 0.766, -0.6428, 7.157e-07, 0.766, -0.6428, 7.157e-07, 0.766, -0.6428, 0.0, 0.766, -0.6428, 0.0, 0.766, -0.6428, 0.0, 0.766, -0.6428, 0.0, 0.7279, 0.6856, 0.0, 0.7279, 0.6856, 0.0, 0.7279, 0.6856, 0.0, 0.7279, 0.6856, 0.0, 0.7279, 0.6856, 0.0, 0.7279, 0.6856, 1.0, 0.0, 0.0, 1.0, 0.0, 0.0, 1.0, 0.0, 0.0, 1.0, 0.0, 0.0, 1.0, 0.0, 0.0, 1.0, 0.0, 0.0, 1.0, 0.0, 0.0, 1.0, 0.0, 0.0, 1.0, 0.0, 0.0, 1.0, 0.0, 0.0, 1.0, 0.0, 0.0, 1.0, 0.0, 0.0, 1.0, 0.0, 0.0, 1.0, 0.0, 0.0, 1.0, 0.0, 0.0, 1.0, 0.0, 0.0, 1.0, 0.0, 0.0, 1.0, 0.0, 0.0, 1.0, 0.0, 0.0, 1.0, 0.0, 0.0, 1.0, 0.0, 0.0, 1.0, 0.0, 0.0, 1.0, 0.0, 0.0, 1.0, 0.0, 0.0, 1.0, 0.0, 0.0, 1.0, 0.0, 0.0, 1.0, 0.0, 0.0, 1.0, 0.0, 0.0, 1.0, 0.0, 0.0, 1.0, 0.0, 0.0, 1.0, 0.0, -4.694e-08, 1.0, 0.0, -4.694e-08, 1.0, 0.0, -4.694e-08, 1.0, 0.0, -6.806e-08, 1.0, 0.0, -6.806e-08, 1.0, 0.0, -6.806e-08, 0.0, 0.0, 1.0, 0.0, 0.0, 1.0, 0.0, 0.0, 1.0, 0.0, 0.0, 1.0, 0.0, 0.0, 1.0, 0.0, 0.0, 1.0, 0.0, 1.0, 0.0, 0.0, 1.0, 0.0, 0.0, 1.0, 0.0, 0.0, 1.0, 0.0, 0.0, 1.0, 0.0, 0.0, 1.0, 0.0, 1.0, 0.0, 0.0, 1.0, 0.0, 0.0, 1.0, 0.0, 0.0, 1.0, 0.0, 0.0, 1.0, 0.0, 0.0, 1.0, 0.0, 0.0, -1.0, 0.0, 0.0, -1.0, 0.0, 0.0, -1.0, 0.0, 0.0, -1.0, 0.0, 0.0, -1.0, 0.0, 0.0, -1.0, 0.0, 0.0])] * 3)])

# ---- objects
ob_ak_47 = bpy.data.objects.new('AK-47', me_ak_47)
ob_ak_47_magazine = bpy.data.objects.new('AK-47(magazine)', me_ak_47_magazine)

# ---- transforms, parenting, visibility, modifiers, constraints
ob_ak_47.location = (0.0, 0.0, 0.0)
ob_ak_47.rotation_mode = 'QUATERNION'
ob_ak_47.rotation_quaternion = (1.0, 0.0, 0.0, 0.0)
ob_ak_47.lineart.crease_threshold = 0.0
ob_ak_47_magazine.parent = ob_ak_47
ob_ak_47_magazine.location = (0.0, 0.0, 0.0)
ob_ak_47_magazine.rotation_mode = 'QUATERNION'
ob_ak_47_magazine.rotation_quaternion = (1.0, 0.0, 0.0, 0.0)
ob_ak_47_magazine.lineart.crease_threshold = 0.0

# ---- collection membership
scene.collection.objects.link(ob_ak_47)
scene.collection.objects.link(ob_ak_47_magazine)

# ---- scene / render settings (as saved in the file)
scene.frame_start = 1; scene.frame_end = 250; scene.frame_set(1)
scene.render.engine = 'BLENDER_EEVEE_NEXT'
scene.cycles.use_denoising = False
scene.cycles.samples = 128
scene.cycles.sampling_pattern = 'TABULATED_SOBOL'
scene.cycles.use_adaptive_sampling = False
scene.cycles.use_light_tree = False
scene.view_settings.view_transform = 'Filmic'
bpy.context.view_layer.update()

# ---- added for rendering (the .blend has no active camera and no usable light): camera, sun
cam_auto = bpy.data.cameras.new('AutoCamera')
cam_auto.lens = 50.0
cam_auto.sensor_width = 36.0
cam_auto.clip_end = 1000.0
ob_auto_camera = bpy.data.objects.new('AutoCamera', cam_auto)
scene.collection.objects.link(ob_auto_camera)
ob_auto_camera.location = (7.94031, -9.45337, 5.54183)
ob_auto_camera.rotation_euler = (1.09748, -7.21219e-08, 0.694738)
scene.camera = ob_auto_camera
light_auto_sun = bpy.data.lights.new('AutoSun', 'SUN')
light_auto_sun.energy = 3.0
light_auto_sun.angle = 0.0523599
ob_auto_sun = bpy.data.objects.new('AutoSun', light_auto_sun)
scene.collection.objects.link(ob_auto_sun)
ob_auto_sun.rotation_euler = (0.872665, 0.174533, 0.523599)
bpy.context.view_layer.update()

